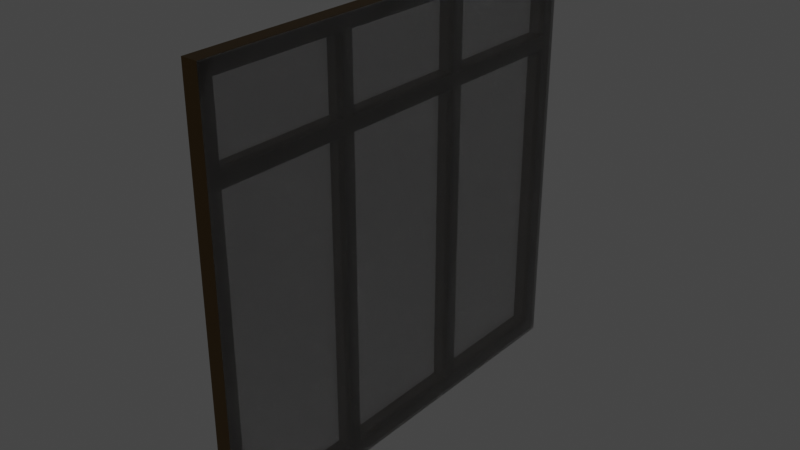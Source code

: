# Source: LongWindowGeneral_3LH_.blend  (saved by Blender 3.2.14; exported with 4.5.12 LTS)
import bpy
from mathutils import Matrix  # noqa: F401  (used for matrix-valued properties, if any)

bpy.ops.wm.read_factory_settings(use_empty=True)
scene = bpy.context.scene
scene.name = 'Scene'

# ---- collections
col_collection = bpy.data.collections.new('Collection'); scene.collection.children.link(col_collection)

# ---- materials (node trees are filled in below, after node groups)
mat_window_mat = bpy.data.materials.new('window mat')
mat_window_mat.use_transparent_shadow = False
mat_glass_mat = bpy.data.materials.new('glass mat')
mat_glass_mat.surface_render_method = 'BLENDED'
mat_glass_mat.blend_method = 'BLEND'

# ---- material node trees
mat_window_mat.use_nodes = True; mat_window_mat.node_tree.nodes.clear()
_N = mat_window_mat.node_tree.nodes; _L = mat_window_mat.node_tree.links
n0 = _N.new('ShaderNodeBsdfPrincipled'); n0.name = 'Principled BSDF'; n0.location = (10, 300)
n0.distribution = 'GGX'
n0.subsurface_method = 'RANDOM_WALK_SKIN'
n0.inputs[0].default_value = (0.0209, 0.01047, 0.0, 1.0)
n0.inputs[1].default_value = 0.5
n0.inputs[3].default_value = 1.45
n0.inputs[27].default_value = (0.0, 0.0, 0.0, 1.0)
n0.inputs[28].default_value = 1.0
n1 = _N.new('ShaderNodeOutputMaterial'); n1.name = 'Material Output'; n1.location = (300, 300)
_L.new(n0.outputs[0], n1.inputs[0])
n1.is_active_output = True
mat_glass_mat.use_nodes = True; mat_glass_mat.node_tree.nodes.clear()
_N = mat_glass_mat.node_tree.nodes; _L = mat_glass_mat.node_tree.links
n0 = _N.new('ShaderNodeBsdfPrincipled'); n0.name = 'Principled BSDF'; n0.location = (10, 300)
n0.distribution = 'GGX'
n0.subsurface_method = 'RANDOM_WALK_SKIN'
n0.inputs[0].default_value = (0.02217, 0.01938, 0.01681, 0.5)
n0.inputs[2].default_value = 0.0
n0.inputs[3].default_value = 1.45
n0.inputs[4].default_value = 0.5
n0.inputs[13].default_value = 1.0
n0.inputs[18].default_value = 1.0
n0.inputs[27].default_value = (0.0, 0.0, 0.0, 1.0)
n0.inputs[28].default_value = 1.0
n1 = _N.new('ShaderNodeOutputMaterial'); n1.name = 'Material Output'; n1.location = (300, 300)
_L.new(n0.outputs[0], n1.inputs[0])
n1.is_active_output = True

# ---- world
world_world = bpy.data.worlds.new('World'); scene.world = world_world
world_world.use_nodes = True; world_world.node_tree.nodes.clear()
_N = world_world.node_tree.nodes; _L = world_world.node_tree.links
n0 = _N.new('ShaderNodeOutputWorld'); n0.name = 'World Output'; n0.location = (300, 300)
n1 = _N.new('ShaderNodeBackground'); n1.name = 'Background'; n1.location = (10, 300)
n1.inputs[0].default_value = (0.05088, 0.05088, 0.05088, 1.0)
_L.new(n1.outputs[0], n0.inputs[0])
n0.is_active_output = True
world_world.color = (0.05088, 0.05088, 0.05088)
world_world.use_sun_shadow = False
world_world.sun_shadow_jitter_overblur = 0.0

# ---- meshes
me_cube = bpy.data.meshes.new('Cube')
me_cube.from_pydata([(-1.0, -1.0, -1.0), (1.389, 22.36, -58.47), (-1.0, -1.0, 1.0), (1.389, 22.36, 0.9887), (-1.0, 1.0, -1.0), (1.389, -1.0, -58.47), (-1.0, 1.0, 1.0), (1.389, -1.0, 0.9887), (1.011, 22.36, -58.47), (1.0, -1.0, -1.0), (1.011, 22.36, 0.9887), (1.0, -1.0, 1.0), (1.011, -1.0, -58.47), (1.0, 1.0, -1.0), (1.0, 1.0, 1.0), (1.011, -1.0, 0.9887), (-1.0, 21.44, 1.0), (-1.0, 21.44, -1.0), (1.0, 21.44, -1.0), (1.0, 21.44, 1.0), (-1.0, 23.38, 1.0), (-1.0, 23.38, -1.0), (1.0, 23.38, -1.0), (1.0, 23.38, 1.0), (-1.0, 43.85, 1.0), (-1.0, 43.85, -1.0), (1.0, 43.85, -1.0), (1.0, 43.85, 1.0), (-1.0, 45.81, 1.0), (-1.0, 45.81, -1.0), (1.0, 45.81, -1.0), (1.0, 45.81, 1.0), (-1.0, 66.3, 1.0), (-1.0, 66.3, -1.0), (1.0, 66.3, -1.0), (1.0, 66.3, 1.0), (-1.0, 68.25, 1.0), (-1.0, 68.25, -1.0), (1.0, 68.25, -1.0), (1.0, 68.25, 1.0), (-1.0, 1.0, -11.03), (-1.0, -1.0, -11.03), (1.0, 1.0, -11.03), (1.0, -1.0, -11.03), (1.0, 21.44, -11.03), (-1.0, 21.44, -11.03), (1.0, 23.38, -11.03), (-1.0, 23.38, -11.03), (1.0, 43.85, -11.03), (-1.0, 43.85, -11.03), (1.0, 45.81, -11.03), (-1.0, 45.81, -11.03), (1.0, 66.3, -11.03), (-1.0, 66.3, -11.03), (1.0, 68.25, -11.03), (-1.0, 68.25, -11.03), (-1.0, 1.0, -13.04), (-1.0, -1.0, -13.04), (1.0, 1.0, -13.04), (1.0, -1.0, -13.04), (1.0, 21.44, -13.04), (-1.0, 21.44, -13.04), (1.0, 23.38, -13.04), (-1.0, 23.38, -13.04), (1.0, 43.85, -13.04), (-1.0, 43.85, -13.04), (1.0, 45.81, -13.04), (-1.0, 45.81, -13.04), (1.0, 66.3, -13.04), (-1.0, 66.3, -13.04), (1.0, 68.25, -13.04), (-1.0, 68.25, -13.04), (-1.0, 1.0, -56.47), (-1.0, -1.0, -56.47), (1.0, 1.0, -56.47), (1.0, -1.0, -56.47), (1.0, 21.44, -56.47), (-1.0, 21.44, -56.47), (1.0, 23.38, -56.47), (-1.0, 23.38, -56.47), (1.0, 43.85, -56.47), (-1.0, 43.85, -56.47), (1.0, 45.81, -56.47), (-1.0, 45.81, -56.47), (1.0, 66.3, -56.47), (-1.0, 66.3, -56.47), (1.0, 68.25, -56.47), (-1.0, 68.25, -56.47), (-1.0, 1.0, -58.49), (-1.0, -1.0, -58.49), (1.0, 1.0, -58.49), (1.0, -1.0, -58.49), (1.0, 21.44, -58.49), (-1.0, 21.44, -58.49), (1.0, 23.38, -58.49), (-1.0, 23.38, -58.49), (1.0, 43.85, -58.49), (-1.0, 43.85, -58.49), (1.0, 45.81, -58.49), (-1.0, 45.81, -58.49), (1.0, 66.3, -58.49), (-1.0, 66.3, -58.49), (1.0, 68.25, -58.49), (-1.0, 68.25, -58.49), (1.389, 44.89, -58.47), (1.389, 44.89, 0.9887), (1.011, 44.89, -58.47), (1.011, 44.89, 0.9887), (1.389, 68.25, -58.47), (1.389, 68.25, 0.9887), (1.011, 68.25, -58.47), (1.011, 68.25, 0.9887)], [], [(0, 2, 6, 4), (6, 14, 19, 16), (13, 14, 11, 9), (9, 11, 2, 0), (17, 21, 47, 45), (14, 6, 2, 11), (16, 19, 23, 20), (4, 6, 16, 17), (14, 13, 18, 19), (13, 4, 17, 18), (23, 22, 26, 27), (17, 16, 20, 21), (19, 18, 22, 23), (24, 27, 31, 28), (22, 21, 25, 26), (20, 23, 27, 24), (21, 20, 24, 25), (31, 30, 34, 35), (25, 24, 28, 29), (27, 26, 30, 31), (32, 35, 39, 36), (30, 29, 33, 34), (28, 31, 35, 32), (29, 28, 32, 33), (33, 32, 36, 37), (35, 34, 38, 39), (29, 30, 50, 51), (9, 0, 41, 43), (47, 46, 62, 63), (44, 45, 61, 60), (43, 41, 57, 59), (37, 38, 54, 55), (18, 17, 45, 44), (0, 4, 40, 41), (22, 18, 44, 46), (25, 29, 51, 49), (26, 25, 49, 48), (30, 26, 48, 50), (4, 13, 42, 40), (33, 37, 55, 53), (34, 33, 53, 52), (38, 34, 52, 54), (13, 9, 43, 42), (21, 22, 46, 47), (69, 71, 87, 85), (57, 56, 72, 73), (71, 70, 86, 87), (68, 69, 85, 84), (66, 64, 80, 82), (45, 47, 63, 61), (46, 44, 60, 62), (48, 49, 65, 64), (51, 50, 66, 67), (49, 51, 67, 65), (50, 48, 64, 66), (52, 53, 69, 68), (55, 54, 70, 71), (41, 40, 56, 57), (53, 55, 71, 69), (40, 42, 58, 56), (54, 52, 68, 70), (42, 43, 59, 58), (80, 81, 97, 96), (78, 76, 92, 94), (77, 79, 95, 93), (56, 58, 74, 72), (70, 68, 84, 86), (58, 59, 75, 74), (59, 57, 73, 75), (60, 61, 77, 76), (63, 62, 78, 79), (61, 63, 79, 77), (62, 60, 76, 78), (64, 65, 81, 80), (67, 66, 82, 83), (65, 67, 83, 81), (88, 90, 91, 89), (92, 93, 95, 94), (96, 97, 99, 98), (100, 101, 103, 102), (83, 82, 98, 99), (81, 83, 99, 97), (82, 80, 96, 98), (84, 85, 101, 100), (87, 86, 102, 103), (73, 72, 88, 89), (85, 87, 103, 101), (72, 74, 90, 88), (86, 84, 100, 102), (74, 75, 91, 90), (75, 73, 89, 91), (76, 77, 93, 92), (79, 78, 94, 95), (42, 40, 45, 44), (45, 40, 56, 61), (58, 56, 61, 60), (44, 42, 58, 60), (49, 48, 46, 47), (64, 48, 46, 62), (49, 65, 63, 47), (65, 64, 62, 63), (67, 51, 53, 69), (50, 51, 53, 52), (66, 67, 69, 68), (50, 66, 68, 52), (99, 83, 85, 101), (99, 98, 100, 101), (82, 83, 85, 84), (98, 82, 84, 100), (97, 81, 79, 95), (96, 97, 95, 94), (81, 80, 78, 79), (80, 96, 94, 78), (77, 72, 88, 93), (74, 72, 77, 76), (88, 90, 92, 93), (74, 76, 92, 90), (15, 10, 8, 12), (7, 5, 1, 3), (1, 5, 12, 8), (7, 3, 10, 15), (15, 12, 5, 7), (8, 10, 107, 106), (106, 107, 111, 110), (1, 8, 106, 104), (10, 3, 105, 107), (3, 1, 104, 105), (110, 111, 109, 108), (104, 106, 110, 108), (105, 104, 108, 109), (107, 105, 109, 111), (36, 39, 38, 37)])
me_cube.polygons.foreach_set('material_index', [0, 0, 0, 0, 0, 0, 0, 0, 0, 0, 0, 0, 0, 0, 0, 0, 0, 0, 0, 0, 0, 0, 0, 0, 0, 0, 0, 0, 0, 0, 0, 0, 0, 0, 0, 0, 0, 0, 0, 0, 0, 0, 0, 0, 0, 0, 0, 0, 0, 0, 0, 0, 0, 0, 0, 0, 0, 0, 0, 0, 0, 0, 0, 0, 0, 0, 0, 0, 0, 0, 0, 0, 0, 0, 0, 0, 0, 0, 0, 0, 0, 0, 0, 0, 0, 0, 0, 0, 0, 0, 0, 0, 0, 0, 0, 0, 0, 0, 0, 0, 0, 0, 0, 0, 0, 0, 0, 0, 0, 0, 0, 0, 0, 0, 0, 0, 0, 1, 1, 1, 1, 1, 1, 1, 1, 1, 1, 1, 1, 1, 1, 0])
_uv = me_cube.uv_layers.new(name='UVMap')
_uv.uv.foreach_set('vector', [0.375, 0.0, 0.625, 0.0, 0.625, 0.25, 0.375, 0.25, 0.875, 0.5, 0.625, 0.5, 0.625, 0.5, 0.875, 0.5, 0.375, 0.5, 0.625, 0.5, 0.625, 0.75, 0.375, 0.75, 0.375, 0.75, 0.625, 0.75, 0.625, 1.0, 0.375, 1.0, 0.375, 0.25, 0.375, 0.25, 0.375, 0.25, 0.375, 0.25, 0.625, 0.5, 0.875, 0.5, 0.875, 0.75, 0.625, 0.75, 0.875, 0.5, 0.625, 0.5, 0.625, 0.5, 0.875, 0.5, 0.375, 0.25, 0.625, 0.25, 0.625, 0.25, 0.375, 0.25, 0.625, 0.5, 0.375, 0.5, 0.375, 0.5, 0.625, 0.5, 0.375, 0.5, 0.125, 0.5, 0.125, 0.5, 0.375, 0.5, 0.625, 0.5, 0.375, 0.5, 0.375, 0.5, 0.625, 0.5, 0.375, 0.25, 0.625, 0.25, 0.625, 0.25, 0.375, 0.25, 0.625, 0.5, 0.375, 0.5, 0.375, 0.5, 0.625, 0.5, 0.875, 0.5, 0.625, 0.5, 0.625, 0.5, 0.875, 0.5, 0.375, 0.5, 0.125, 0.5, 0.125, 0.5, 0.375, 0.5, 0.875, 0.5, 0.625, 0.5, 0.625, 0.5, 0.875, 0.5, 0.375, 0.25, 0.625, 0.25, 0.625, 0.25, 0.375, 0.25, 0.625, 0.5, 0.375, 0.5, 0.375, 0.5, 0.625, 0.5, 0.375, 0.25, 0.625, 0.25, 0.625, 0.25, 0.375, 0.25, 0.625, 0.5, 0.375, 0.5, 0.375, 0.5, 0.625, 0.5, 0.875, 0.5, 0.625, 0.5, 0.625, 0.5, 0.875, 0.5, 0.375, 0.5, 0.125, 0.5, 0.125, 0.5, 0.375, 0.5, 0.875, 0.5, 0.625, 0.5, 0.625, 0.5, 0.875, 0.5, 0.375, 0.25, 0.625, 0.25, 0.625, 0.25, 0.375, 0.25, 0.375, 0.25, 0.625, 0.25, 0.625, 0.25, 0.375, 0.25, 0.625, 0.5, 0.375, 0.5, 0.375, 0.5, 0.625, 0.5, 0.125, 0.5, 0.375, 0.5, 0.375, 0.5, 0.125, 0.5, 0.375, 0.75, 0.375, 1.0, 0.375, 1.0, 0.375, 0.75, 0.125, 0.5, 0.375, 0.5, 0.375, 0.5, 0.125, 0.5, 0.375, 0.5, 0.125, 0.5, 0.125, 0.5, 0.375, 0.5, 0.375, 0.75, 0.375, 1.0, 0.375, 1.0, 0.375, 0.75, 0.125, 0.5, 0.375, 0.5, 0.375, 0.5, 0.125, 0.5, 0.375, 0.5, 0.125, 0.5, 0.125, 0.5, 0.375, 0.5, 0.375, 0.0, 0.375, 0.25, 0.375, 0.25, 0.375, 0.0, 0.375, 0.5, 0.375, 0.5, 0.375, 0.5, 0.375, 0.5, 0.375, 0.25, 0.375, 0.25, 0.375, 0.25, 0.375, 0.25, 0.375, 0.5, 0.125, 0.5, 0.125, 0.5, 0.375, 0.5, 0.375, 0.5, 0.375, 0.5, 0.375, 0.5, 0.375, 0.5, 0.125, 0.5, 0.375, 0.5, 0.375, 0.5, 0.125, 0.5, 0.375, 0.25, 0.375, 0.25, 0.375, 0.25, 0.375, 0.25, 0.375, 0.5, 0.125, 0.5, 0.125, 0.5, 0.375, 0.5, 0.375, 0.5, 0.375, 0.5, 0.375, 0.5, 0.375, 0.5, 0.375, 0.5, 0.375, 0.75, 0.375, 0.75, 0.375, 0.5, 0.125, 0.5, 0.375, 0.5, 0.375, 0.5, 0.125, 0.5, 0.375, 0.25, 0.375, 0.25, 0.375, 0.25, 0.375, 0.25, 0.375, 0.0, 0.375, 0.25, 0.375, 0.25, 0.375, 0.0, 0.125, 0.5, 0.375, 0.5, 0.375, 0.5, 0.125, 0.5, 0.375, 0.5, 0.125, 0.5, 0.125, 0.5, 0.375, 0.5, 0.375, 0.5, 0.375, 0.5, 0.375, 0.5, 0.375, 0.5, 0.375, 0.25, 0.375, 0.25, 0.375, 0.25, 0.375, 0.25, 0.375, 0.5, 0.375, 0.5, 0.375, 0.5, 0.375, 0.5, 0.375, 0.5, 0.125, 0.5, 0.125, 0.5, 0.375, 0.5, 0.125, 0.5, 0.375, 0.5, 0.375, 0.5, 0.125, 0.5, 0.375, 0.25, 0.375, 0.25, 0.375, 0.25, 0.375, 0.25, 0.375, 0.5, 0.375, 0.5, 0.375, 0.5, 0.375, 0.5, 0.375, 0.5, 0.125, 0.5, 0.125, 0.5, 0.375, 0.5, 0.125, 0.5, 0.375, 0.5, 0.375, 0.5, 0.125, 0.5, 0.375, 0.0, 0.375, 0.25, 0.375, 0.25, 0.375, 0.0, 0.375, 0.25, 0.375, 0.25, 0.375, 0.25, 0.375, 0.25, 0.125, 0.5, 0.375, 0.5, 0.375, 0.5, 0.125, 0.5, 0.375, 0.5, 0.375, 0.5, 0.375, 0.5, 0.375, 0.5, 0.375, 0.5, 0.375, 0.75, 0.375, 0.75, 0.375, 0.5, 0.375, 0.5, 0.125, 0.5, 0.125, 0.5, 0.375, 0.5, 0.375, 0.5, 0.375, 0.5, 0.375, 0.5, 0.375, 0.5, 0.375, 0.25, 0.375, 0.25, 0.375, 0.25, 0.375, 0.25, 0.125, 0.5, 0.375, 0.5, 0.375, 0.5, 0.125, 0.5, 0.375, 0.5, 0.375, 0.5, 0.375, 0.5, 0.375, 0.5, 0.375, 0.5, 0.375, 0.75, 0.375, 0.75, 0.375, 0.5, 0.375, 0.75, 0.375, 1.0, 0.375, 1.0, 0.375, 0.75, 0.375, 0.5, 0.125, 0.5, 0.125, 0.5, 0.375, 0.5, 0.125, 0.5, 0.375, 0.5, 0.375, 0.5, 0.125, 0.5, 0.375, 0.25, 0.375, 0.25, 0.375, 0.25, 0.375, 0.25, 0.375, 0.5, 0.375, 0.5, 0.375, 0.5, 0.375, 0.5, 0.375, 0.5, 0.125, 0.5, 0.125, 0.5, 0.375, 0.5, 0.125, 0.5, 0.375, 0.5, 0.375, 0.5, 0.125, 0.5, 0.375, 0.25, 0.375, 0.25, 0.375, 0.25, 0.375, 0.25, 0.125, 0.5, 0.375, 0.5, 0.375, 0.75, 0.125, 0.75, 0.375, 0.5, 0.125, 0.5, 0.125, 0.5, 0.375, 0.5, 0.375, 0.5, 0.125, 0.5, 0.125, 0.5, 0.375, 0.5, 0.375, 0.5, 0.125, 0.5, 0.125, 0.5, 0.375, 0.5, 0.125, 0.5, 0.375, 0.5, 0.375, 0.5, 0.125, 0.5, 0.375, 0.25, 0.375, 0.25, 0.375, 0.25, 0.375, 0.25, 0.375, 0.5, 0.375, 0.5, 0.375, 0.5, 0.375, 0.5, 0.375, 0.5, 0.125, 0.5, 0.125, 0.5, 0.375, 0.5, 0.125, 0.5, 0.375, 0.5, 0.375, 0.5, 0.125, 0.5, 0.375, 0.0, 0.375, 0.25, 0.375, 0.25, 0.375, 0.0, 0.375, 0.25, 0.375, 0.25, 0.375, 0.25, 0.375, 0.25, 0.125, 0.5, 0.375, 0.5, 0.375, 0.5, 0.125, 0.5, 0.375, 0.5, 0.375, 0.5, 0.375, 0.5, 0.375, 0.5, 0.375, 0.5, 0.375, 0.75, 0.375, 0.75, 0.375, 0.5, 0.375, 0.75, 0.375, 1.0, 0.375, 1.0, 0.375, 0.75, 0.375, 0.5, 0.125, 0.5, 0.125, 0.5, 0.375, 0.5, 0.125, 0.5, 0.375, 0.5, 0.375, 0.5, 0.125, 0.5, 0.375, 0.5, 0.125, 0.5, 0.125, 0.5, 0.375, 0.5, 0.125, 0.5, 0.125, 0.5, 0.375, 0.25, 0.125, 0.5, 0.375, 0.5, 0.125, 0.5, 0.125, 0.5, 0.375, 0.5, 0.375, 0.5, 0.375, 0.5, 0.375, 0.5, 0.375, 0.5, 0.125, 0.5, 0.375, 0.5, 0.375, 0.5, 0.125, 0.5, 0.375, 0.5, 0.375, 0.5, 0.375, 0.5, 0.375, 0.5, 0.125, 0.5, 0.125, 0.5, 0.125, 0.5, 0.125, 0.5, 0.125, 0.5, 0.375, 0.5, 0.375, 0.5, 0.125, 0.5, 0.125, 0.5, 0.125, 0.5, 0.125, 0.5, 0.125, 0.5, 0.375, 0.5, 0.125, 0.5, 0.125, 0.5, 0.375, 0.5, 0.375, 0.5, 0.125, 0.5, 0.125, 0.5, 0.375, 0.5, 0.375, 0.5, 0.375, 0.5, 0.375, 0.5, 0.375, 0.5, 0.125, 0.5, 0.125, 0.5, 0.125, 0.5, 0.125, 0.5, 0.125, 0.5, 0.375, 0.5, 0.375, 0.5, 0.125, 0.5, 0.375, 0.5, 0.125, 0.5, 0.125, 0.5, 0.375, 0.5, 0.375, 0.5, 0.375, 0.5, 0.375, 0.5, 0.375, 0.5, 0.125, 0.5, 0.125, 0.5, 0.375, 0.25, 0.375, 0.25, 0.375, 0.5, 0.125, 0.5, 0.375, 0.25, 0.375, 0.5, 0.125, 0.5, 0.375, 0.5, 0.375, 0.5, 0.125, 0.5, 0.375, 0.5, 0.375, 0.5, 0.375, 0.5, 0.375, 0.5, 0.375, 0.25, 0.375, 0.25, 0.375, 0.25, 0.375, 0.25, 0.375, 0.5, 0.125, 0.5, 0.375, 0.25, 0.375, 0.5, 0.125, 0.5, 0.375, 0.5, 0.375, 0.5, 0.125, 0.5, 0.375, 0.5, 0.375, 0.5, 0.375, 0.5, 0.375, 0.5, 1.0, 0.7536, 0.0, 1.0, 0.0, 1.0, 1.0, 0.7536, 0.0, 0.7536, 0.0, 0.7536, 0.0, 1.0, 0.0, 1.0, 1.0, 1.0, 1.0, 0.7536, 1.0, 0.7536, 1.0, 1.0, 0.0, 0.7536, 0.0, 1.0, 0.0, 1.0, 0.0, 0.7536, 0.0, 0.7536, 1.0, 0.7536, 1.0, 0.7536, 0.0, 0.7536, 0.0, 1.0, 0.0, 1.0, 0.0, 1.0, 0.0, 1.0, 0.0, 1.0, 0.0, 1.0, 0.0, 1.0, 0.0, 1.0, 1.0, 1.0, 1.0, 1.0, 1.0, 1.0, 1.0, 1.0, 0.0, 1.0, 0.0, 1.0, 0.0, 1.0, 0.0, 1.0, 0.0, 1.0, 0.0, 1.0, 0.0, 1.0, 0.0, 1.0, 1.0, 1.0, 0.0, 1.0, 0.0, 1.0, 1.0, 1.0, 1.0, 1.0, 1.0, 1.0, 1.0, 1.0, 1.0, 1.0, 0.0, 1.0, 0.0, 1.0, 0.0, 1.0, 0.0, 1.0, 0.0, 1.0, 0.0, 1.0, 0.0, 1.0, 0.0, 1.0, 0.875, 0.5, 0.625, 0.5, 0.375, 0.5, 0.125, 0.5])
me_cube.materials.append(mat_window_mat)
me_cube.materials.append(mat_glass_mat)
me_cube.update()

# ---- objects
ob_3lh = bpy.data.objects.new('3LH', me_cube)

# ---- transforms, parenting, visibility, modifiers, constraints
ob_3lh.location = (3.335, -8.54, 20.94)
ob_3lh.scale = (0.3972, 0.3203, 0.3591)

# ---- collection membership
col_collection.objects.link(ob_3lh)

# ---- scene / render settings (as saved in the file)
scene.frame_start = 1; scene.frame_end = 250; scene.frame_set(1)
scene.render.engine = 'BLENDER_EEVEE_NEXT'
scene.cycles.sampling_pattern = 'TABULATED_SOBOL'
scene.cycles.use_light_tree = False
scene.eevee.use_raytracing = True
scene.view_settings.view_transform = 'Filmic'
bpy.context.view_layer.update()

# ---- added for rendering (the .blend has no active camera and no usable light): camera, sun
cam_auto = bpy.data.cameras.new('AutoCamera')
cam_auto.lens = 50.0
cam_auto.sensor_width = 36.0
cam_auto.clip_end = 1000.0
ob_auto_camera = bpy.data.objects.new('AutoCamera', cam_auto)
scene.collection.objects.link(ob_auto_camera)
ob_auto_camera.location = (31.9189, -31.9763, 33.4284)
ob_auto_camera.rotation_euler = (1.09748, -7.21219e-08, 0.694738)
scene.camera = ob_auto_camera
light_auto_sun = bpy.data.lights.new('AutoSun', 'SUN')
light_auto_sun.energy = 3.0
light_auto_sun.angle = 0.0523599
ob_auto_sun = bpy.data.objects.new('AutoSun', light_auto_sun)
scene.collection.objects.link(ob_auto_sun)
ob_auto_sun.rotation_euler = (0.872665, 0.174533, 0.523599)
bpy.context.view_layer.update()
